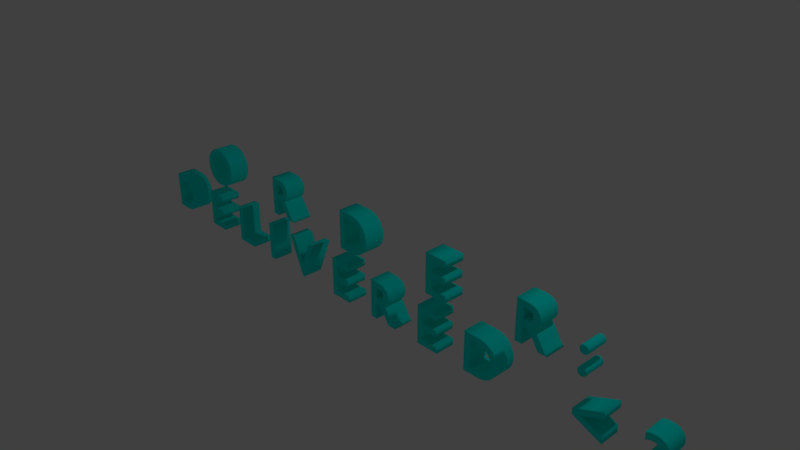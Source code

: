 # Source: orderDelivered.blend  (saved by Blender 2.79.0; exported with 4.5.12 LTS)
import bpy
from mathutils import Matrix  # noqa: F401  (used for matrix-valued properties, if any)

bpy.ops.wm.read_factory_settings(use_empty=True)
scene = bpy.context.scene
scene.name = 'Scene'

# ---- collections
col_collection_1 = bpy.data.collections.new('Collection 1'); scene.collection.children.link(col_collection_1)

# ---- materials (node trees are filled in below, after node groups)
mat_wintextmaterial = bpy.data.materials.new('WinTextMaterial')
mat_wintextmaterial.alpha_threshold = 0.0
mat_wintextmaterial.use_transparent_shadow = False
mat_wintextmaterial.diffuse_color = (0.0, 1.0, 0.9041, 1.0)
mat_wintextmaterial.roughness = 0.5
mat_wintextmaterial.specular_intensity = 0.0

# ---- material node trees

# ---- world
world_world = bpy.data.worlds.new('World'); scene.world = world_world
world_world.color = (0.05088, 0.05088, 0.05088)
world_world.use_sun_shadow = False
world_world.sun_shadow_jitter_overblur = 0.0
world_world.cycles.sampling_method = 'MANUAL'

# ---- cameras
cam_camera = bpy.data.cameras.new('Camera')
cam_camera.clip_end = 100.0
cam_camera.lens = 35.0
cam_camera.sensor_width = 32.0
cam_camera.sensor_height = 18.0
cam_camera.ortho_scale = 7.314
cam_camera.dof.focus_distance = 0.0
cam_camera.dof.aperture_fstop = 128.0

# ---- lights
light_lamp = bpy.data.lights.new('Lamp', 'POINT')
light_lamp.transmission_factor = 0.0
light_lamp.cutoff_distance = 30.0
light_lamp.energy = 100.0
light_lamp.shadow_buffer_clip_start = 1.001
light_lamp.shadow_soft_size = 0.1
light_lamp.shadow_maximum_resolution = 0.006
light_lamp.use_absolute_resolution = True

# ---- curves / text
txt_text = bpy.data.curves.new('Text', 'FONT')
txt_text.dimensions = '2D'
txt_text.body = 'O R D E R:\nDELIVERED <3'
txt_text.materials.append(mat_wintextmaterial)
txt_text.use_path_clamp = True
txt_text.bevel_resolution = 5
txt_text.extrude = 0.181
txt_text.bevel_depth = 0.018
txt_text.align_x = 'CENTER'
txt_text.space_character = 2.0

# ---- objects
ob_text = bpy.data.objects.new('Text', txt_text)
ob_lamp = bpy.data.objects.new('Lamp', light_lamp)
ob_camera = bpy.data.objects.new('Camera', cam_camera)

# ---- transforms, parenting, visibility, modifiers, constraints
ob_text.location = (0.0, 0.0, 0.0)
ob_text.rotation_euler = (1.571, -0.0, 0.0)
ob_text.scale = (0.7719, 0.7719, 0.7719)
ob_text.lineart.crease_threshold = 0.0
ob_lamp.location = (4.076, 1.005, 5.904)
ob_lamp.rotation_euler = (0.6503, 0.05522, 1.866)
ob_lamp.lock_rotations_4d = False
ob_lamp.empty_display_type = 'ARROWS'
ob_lamp.color = (0.0, 0.0, 0.0, 0.0)
ob_lamp.lineart.crease_threshold = 0.0
ob_camera.location = (7.481, -6.508, 5.344)
ob_camera.rotation_euler = (1.109, 0.0, 0.8149)
ob_camera.lock_rotations_4d = False
ob_camera.empty_display_type = 'ARROWS'
ob_camera.color = (0.0, 0.0, 0.0, 0.0)
ob_camera.display_type = 'WIRE'
ob_camera.lineart.crease_threshold = 0.0

# ---- collection membership
col_collection_1.objects.link(ob_text)
col_collection_1.objects.link(ob_lamp)
col_collection_1.objects.link(ob_camera)

# ---- scene / render settings (as saved in the file)
scene.camera = ob_camera
scene.frame_start = 1; scene.frame_end = 250; scene.frame_set(1)
scene.render.engine = 'BLENDER_EEVEE_NEXT'
scene.render.resolution_percentage = 50
scene.render.dither_intensity = 0.0
scene.cycles.use_denoising = False
scene.cycles.samples = 128
scene.cycles.sampling_pattern = 'TABULATED_SOBOL'
scene.cycles.use_adaptive_sampling = False
scene.cycles.use_light_tree = False
scene.cycles.blur_glossy = 0.0
scene.cycles.sample_clamp_indirect = 0.0
scene.view_settings.view_transform = 'Standard'
bpy.context.view_layer.update()

